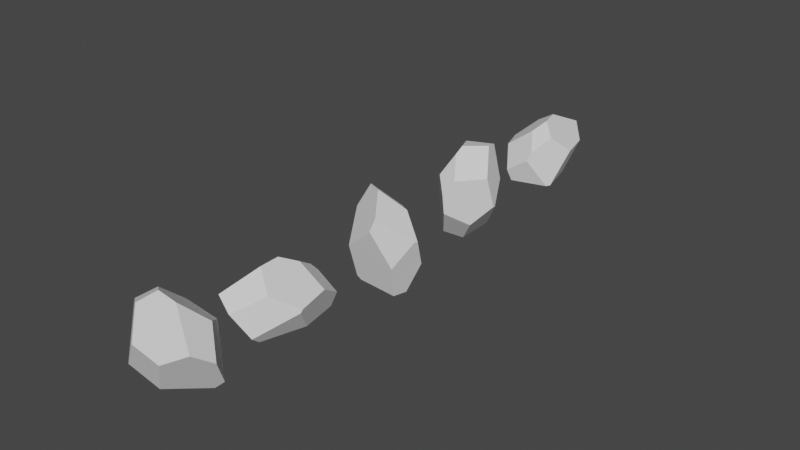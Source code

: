 # Source: Stein_v02.blend  (saved by Blender 3.2.14; exported with 4.5.12 LTS)
import bpy
from mathutils import Matrix  # noqa: F401  (used for matrix-valued properties, if any)

bpy.ops.wm.read_factory_settings(use_empty=True)
scene = bpy.context.scene
scene.name = 'Scene'

# ---- collections
col_collection = bpy.data.collections.new('Collection'); scene.collection.children.link(col_collection)

# ---- world
world_world = bpy.data.worlds.new('World'); scene.world = world_world
world_world.use_nodes = True; world_world.node_tree.nodes.clear()
_N = world_world.node_tree.nodes; _L = world_world.node_tree.links
n0 = _N.new('ShaderNodeOutputWorld'); n0.name = 'World Output'; n0.location = (300, 300)
n1 = _N.new('ShaderNodeBackground'); n1.name = 'Background'; n1.location = (10, 300)
n1.inputs[0].default_value = (0.05088, 0.05088, 0.05088, 1.0)
_L.new(n1.outputs[0], n0.inputs[0])
n0.is_active_output = True
world_world.color = (0.05088, 0.05088, 0.05088)
world_world.use_sun_shadow = False
world_world.sun_shadow_jitter_overblur = 0.0

# ---- meshes
me_sphere = bpy.data.meshes.new('Sphere')
me_sphere.from_pydata([(-0.05371, -0.2173, 0.7786), (0.09281, -0.4302, 0.675), (0.4465, 0.2988, 0.4502), (0.3149, -0.753, 0.518), (-0.5439, 0.07552, 0.7312), (-0.6113, 0.04695, 0.6602), (-0.124, 0.7946, 0.3234), (0.246, -0.8985, 0.3362), (-0.9148, 0.1994, -0.1028), (-0.8901, -0.0714, 0.366), (-0.6331, -0.4016, -0.6226), (-0.6032, -0.7268, -0.0606), (-0.4636, 0.7802, -0.2391), (-0.1434, 0.9601, 0.02952), (-0.5439, -0.3603, -0.6827), (0.9635, 0.09037, 0.09568), (0.9442, -0.008496, 0.1068), (0.6376, -0.5289, -0.2513), (0.4509, -0.2331, -0.7816), (0.8319, 0.4107, -0.3348), (0.1251, 0.8886, -0.2262), (-0.1112, 0.6759, -0.5972), (-0.04498, 0.5264, -0.7232), (0.5458, 0.1562, -0.7868), (0.8308, 0.4134, -0.3385), (0.8139, 0.3981, -0.3652)], [], [(21, 20, 24, 25, 23, 22), (8, 10, 11, 9), (4, 5, 1, 0), (6, 4, 0, 2), (25, 19, 15, 16, 17, 18, 23), (17, 16, 3, 7), (1, 5, 9, 11, 7, 3), (8, 9, 5, 4, 6, 13, 12), (22, 14, 10, 8, 12, 21), (20, 21, 12, 13), (22, 23, 18, 14), (14, 18, 17, 7, 11, 10), (2, 0, 1, 3, 16, 15), (20, 13, 6, 2, 15, 19, 24), (25, 24, 19)])
_uv = me_sphere.uv_layers.new(name='UVMap')
_uv.uv.foreach_set('vector', [0.7676, 0.2849, 0.7238, 0.4254, 0.5736, 0.3896, 0.5721, 0.3787, 0.5372, 0.2096, 0.671, 0.2354, 0.9632, 0.467, 0.09439, 0.2787, 0.1425, 0.4808, 0.1313, 0.6216, 0.8131, 0.766, 0.8669, 0.7331, 0.27, 0.7534, 0.2435, 0.8044, 0.7331, 0.6086, 0.8131, 0.766, 0.2435, 0.8044, 0.473, 0.6651, 0.5721, 0.3787, 0.573, 0.3908, 0.5118, 0.5314, 0.4942, 0.5349, 0.3899, 0.4157, 0.4075, 0.2105, 0.5372, 0.2096, 0.3899, 0.4157, 0.4942, 0.5349, 0.31, 0.6763, 0.2927, 0.6097, 0.27, 0.7534, 0.8669, 0.7331, 0.1313, 0.6216, 0.1425, 0.4808, 0.2927, 0.6097, 0.31, 0.6763, 0.9632, 0.467, 0.1313, 0.6216, 0.8669, 0.7331, 0.8131, 0.766, 0.7331, 0.6086, 0.7683, 0.5101, 0.8372, 0.4227, 0.671, 0.2354, 0.1053, 0.242, 0.09439, 0.2787, 0.9632, 0.467, 0.8372, 0.4227, 0.7676, 0.2849, 0.7238, 0.4254, 0.7676, 0.2849, 0.8372, 0.4227, 0.7683, 0.5101, 0.671, 0.2354, 0.5372, 0.2096, 0.4075, 0.2105, 0.1053, 0.242, 0.1053, 0.242, 0.4075, 0.2105, 0.3899, 0.4157, 0.2927, 0.6097, 0.1425, 0.4808, 0.09439, 0.2787, 0.473, 0.6651, 0.2435, 0.8044, 0.27, 0.7534, 0.31, 0.6763, 0.4942, 0.5349, 0.5118, 0.5314, 0.7238, 0.4254, 0.7683, 0.5101, 0.7331, 0.6086, 0.473, 0.6651, 0.5118, 0.5314, 0.573, 0.3908, 0.5736, 0.3896, 0.5721, 0.3787, 0.5736, 0.3896, 0.573, 0.3908])
me_sphere.update()
me_sphere_001 = bpy.data.meshes.new('Sphere.001')
me_sphere_001.from_pydata([(-0.05371, -0.2173, 0.7786), (0.09281, -0.4302, 0.675), (0.4465, 0.2988, 0.4502), (0.3149, -0.753, 0.518), (-0.5439, 0.07552, 0.7312), (-0.6113, 0.04695, 0.6602), (-0.124, 0.7946, 0.3234), (0.246, -0.8985, 0.3362), (-0.9148, 0.1994, -0.1028), (-0.8901, -0.0714, 0.366), (-0.6331, -0.4016, -0.6226), (-0.6032, -0.7268, -0.0606), (-0.4636, 0.7802, -0.2391), (-0.1434, 0.9601, 0.02952), (-0.5439, -0.3603, -0.6827), (0.9635, 0.09037, 0.09568), (0.9442, -0.008496, 0.1068), (0.6376, -0.5289, -0.2513), (0.4509, -0.2331, -0.7816), (0.8319, 0.4107, -0.3348), (0.1251, 0.8886, -0.2262), (-0.1112, 0.6759, -0.5972), (-0.04498, 0.5264, -0.7232), (0.5458, 0.1562, -0.7868), (0.8308, 0.4134, -0.3385), (0.8139, 0.3981, -0.3652)], [], [(21, 20, 24, 25, 23, 22), (8, 10, 11, 9), (4, 5, 1, 0), (6, 4, 0, 2), (25, 19, 15, 16, 17, 18, 23), (17, 16, 3, 7), (1, 5, 9, 11, 7, 3), (8, 9, 5, 4, 6, 13, 12), (22, 14, 10, 8, 12, 21), (20, 21, 12, 13), (22, 23, 18, 14), (14, 18, 17, 7, 11, 10), (2, 0, 1, 3, 16, 15), (20, 13, 6, 2, 15, 19, 24), (25, 24, 19)])
_uv = me_sphere_001.uv_layers.new(name='UVMap')
_uv.uv.foreach_set('vector', [0.7676, 0.2849, 0.7238, 0.4254, 0.5736, 0.3896, 0.5721, 0.3787, 0.5372, 0.2096, 0.671, 0.2354, 0.9632, 0.467, 0.09439, 0.2787, 0.1425, 0.4808, 0.1313, 0.6216, 0.8131, 0.766, 0.8669, 0.7331, 0.27, 0.7534, 0.2435, 0.8044, 0.7331, 0.6086, 0.8131, 0.766, 0.2435, 0.8044, 0.473, 0.6651, 0.5721, 0.3787, 0.573, 0.3908, 0.5118, 0.5314, 0.4942, 0.5349, 0.3899, 0.4157, 0.4075, 0.2105, 0.5372, 0.2096, 0.3899, 0.4157, 0.4942, 0.5349, 0.31, 0.6763, 0.2927, 0.6097, 0.27, 0.7534, 0.8669, 0.7331, 0.1313, 0.6216, 0.1425, 0.4808, 0.2927, 0.6097, 0.31, 0.6763, 0.9632, 0.467, 0.1313, 0.6216, 0.8669, 0.7331, 0.8131, 0.766, 0.7331, 0.6086, 0.7683, 0.5101, 0.8372, 0.4227, 0.671, 0.2354, 0.1053, 0.242, 0.09439, 0.2787, 0.9632, 0.467, 0.8372, 0.4227, 0.7676, 0.2849, 0.7238, 0.4254, 0.7676, 0.2849, 0.8372, 0.4227, 0.7683, 0.5101, 0.671, 0.2354, 0.5372, 0.2096, 0.4075, 0.2105, 0.1053, 0.242, 0.1053, 0.242, 0.4075, 0.2105, 0.3899, 0.4157, 0.2927, 0.6097, 0.1425, 0.4808, 0.09439, 0.2787, 0.473, 0.6651, 0.2435, 0.8044, 0.27, 0.7534, 0.31, 0.6763, 0.4942, 0.5349, 0.5118, 0.5314, 0.7238, 0.4254, 0.7683, 0.5101, 0.7331, 0.6086, 0.473, 0.6651, 0.5118, 0.5314, 0.573, 0.3908, 0.5736, 0.3896, 0.5721, 0.3787, 0.5736, 0.3896, 0.573, 0.3908])
me_sphere_001.update()
me_sphere_002 = bpy.data.meshes.new('Sphere.002')
me_sphere_002.from_pydata([(-0.05371, -0.2173, 0.7786), (0.09281, -0.4302, 0.675), (0.4465, 0.2988, 0.4502), (0.3149, -0.753, 0.518), (-0.5439, 0.07552, 0.7312), (-0.6113, 0.04695, 0.6602), (-0.124, 0.7946, 0.3234), (0.246, -0.8985, 0.3362), (-0.9148, 0.1994, -0.1028), (-0.8901, -0.0714, 0.366), (-0.6331, -0.4016, -0.6226), (-0.6032, -0.7268, -0.0606), (-0.4636, 0.7802, -0.2391), (-0.1434, 0.9601, 0.02952), (-0.5439, -0.3603, -0.6827), (0.9635, 0.09037, 0.09568), (0.9442, -0.008496, 0.1068), (0.6376, -0.5289, -0.2513), (0.4509, -0.2331, -0.7816), (0.8319, 0.4107, -0.3348), (0.1251, 0.8886, -0.2262), (-0.1112, 0.6759, -0.5972), (-0.04498, 0.5264, -0.7232), (0.5458, 0.1562, -0.7868), (0.8308, 0.4134, -0.3385), (0.8139, 0.3981, -0.3652)], [], [(21, 20, 24, 25, 23, 22), (8, 10, 11, 9), (4, 5, 1, 0), (6, 4, 0, 2), (25, 19, 15, 16, 17, 18, 23), (17, 16, 3, 7), (1, 5, 9, 11, 7, 3), (8, 9, 5, 4, 6, 13, 12), (22, 14, 10, 8, 12, 21), (20, 21, 12, 13), (22, 23, 18, 14), (14, 18, 17, 7, 11, 10), (2, 0, 1, 3, 16, 15), (20, 13, 6, 2, 15, 19, 24), (25, 24, 19)])
_uv = me_sphere_002.uv_layers.new(name='UVMap')
_uv.uv.foreach_set('vector', [0.7676, 0.2849, 0.7238, 0.4254, 0.5736, 0.3896, 0.5721, 0.3787, 0.5372, 0.2096, 0.671, 0.2354, 0.9632, 0.467, 0.09439, 0.2787, 0.1425, 0.4808, 0.1313, 0.6216, 0.8131, 0.766, 0.8669, 0.7331, 0.27, 0.7534, 0.2435, 0.8044, 0.7331, 0.6086, 0.8131, 0.766, 0.2435, 0.8044, 0.473, 0.6651, 0.5721, 0.3787, 0.573, 0.3908, 0.5118, 0.5314, 0.4942, 0.5349, 0.3899, 0.4157, 0.4075, 0.2105, 0.5372, 0.2096, 0.3899, 0.4157, 0.4942, 0.5349, 0.31, 0.6763, 0.2927, 0.6097, 0.27, 0.7534, 0.8669, 0.7331, 0.1313, 0.6216, 0.1425, 0.4808, 0.2927, 0.6097, 0.31, 0.6763, 0.9632, 0.467, 0.1313, 0.6216, 0.8669, 0.7331, 0.8131, 0.766, 0.7331, 0.6086, 0.7683, 0.5101, 0.8372, 0.4227, 0.671, 0.2354, 0.1053, 0.242, 0.09439, 0.2787, 0.9632, 0.467, 0.8372, 0.4227, 0.7676, 0.2849, 0.7238, 0.4254, 0.7676, 0.2849, 0.8372, 0.4227, 0.7683, 0.5101, 0.671, 0.2354, 0.5372, 0.2096, 0.4075, 0.2105, 0.1053, 0.242, 0.1053, 0.242, 0.4075, 0.2105, 0.3899, 0.4157, 0.2927, 0.6097, 0.1425, 0.4808, 0.09439, 0.2787, 0.473, 0.6651, 0.2435, 0.8044, 0.27, 0.7534, 0.31, 0.6763, 0.4942, 0.5349, 0.5118, 0.5314, 0.7238, 0.4254, 0.7683, 0.5101, 0.7331, 0.6086, 0.473, 0.6651, 0.5118, 0.5314, 0.573, 0.3908, 0.5736, 0.3896, 0.5721, 0.3787, 0.5736, 0.3896, 0.573, 0.3908])
me_sphere_002.update()
me_sphere_003 = bpy.data.meshes.new('Sphere.003')
me_sphere_003.from_pydata([(-0.05371, -0.2173, 0.7786), (0.09281, -0.4302, 0.675), (0.4465, 0.2988, 0.4502), (0.3149, -0.753, 0.518), (-0.5439, 0.07552, 0.7312), (-0.6113, 0.04695, 0.6602), (-0.124, 0.7946, 0.3234), (0.246, -0.8985, 0.3362), (-0.9148, 0.1994, -0.1028), (-0.8901, -0.0714, 0.366), (-0.6331, -0.4016, -0.6226), (-0.6032, -0.7268, -0.0606), (-0.4636, 0.7802, -0.2391), (-0.1434, 0.9601, 0.02952), (-0.5439, -0.3603, -0.6827), (0.9635, 0.09037, 0.09568), (0.9442, -0.008496, 0.1068), (0.6376, -0.5289, -0.2513), (0.4509, -0.2331, -0.7816), (0.8319, 0.4107, -0.3348), (0.1251, 0.8886, -0.2262), (-0.1112, 0.6759, -0.5972), (-0.04498, 0.5264, -0.7232), (0.5458, 0.1562, -0.7868), (0.8308, 0.4134, -0.3385), (0.8139, 0.3981, -0.3652)], [], [(21, 20, 24, 25, 23, 22), (8, 10, 11, 9), (4, 5, 1, 0), (6, 4, 0, 2), (25, 19, 15, 16, 17, 18, 23), (17, 16, 3, 7), (1, 5, 9, 11, 7, 3), (8, 9, 5, 4, 6, 13, 12), (22, 14, 10, 8, 12, 21), (20, 21, 12, 13), (22, 23, 18, 14), (14, 18, 17, 7, 11, 10), (2, 0, 1, 3, 16, 15), (20, 13, 6, 2, 15, 19, 24), (25, 24, 19)])
_uv = me_sphere_003.uv_layers.new(name='UVMap')
_uv.uv.foreach_set('vector', [0.7676, 0.2849, 0.7238, 0.4254, 0.5736, 0.3896, 0.5721, 0.3787, 0.5372, 0.2096, 0.671, 0.2354, 0.9632, 0.467, 0.09439, 0.2787, 0.1425, 0.4808, 0.1313, 0.6216, 0.8131, 0.766, 0.8669, 0.7331, 0.27, 0.7534, 0.2435, 0.8044, 0.7331, 0.6086, 0.8131, 0.766, 0.2435, 0.8044, 0.473, 0.6651, 0.5721, 0.3787, 0.573, 0.3908, 0.5118, 0.5314, 0.4942, 0.5349, 0.3899, 0.4157, 0.4075, 0.2105, 0.5372, 0.2096, 0.3899, 0.4157, 0.4942, 0.5349, 0.31, 0.6763, 0.2927, 0.6097, 0.27, 0.7534, 0.8669, 0.7331, 0.1313, 0.6216, 0.1425, 0.4808, 0.2927, 0.6097, 0.31, 0.6763, 0.9632, 0.467, 0.1313, 0.6216, 0.8669, 0.7331, 0.8131, 0.766, 0.7331, 0.6086, 0.7683, 0.5101, 0.8372, 0.4227, 0.671, 0.2354, 0.1053, 0.242, 0.09439, 0.2787, 0.9632, 0.467, 0.8372, 0.4227, 0.7676, 0.2849, 0.7238, 0.4254, 0.7676, 0.2849, 0.8372, 0.4227, 0.7683, 0.5101, 0.671, 0.2354, 0.5372, 0.2096, 0.4075, 0.2105, 0.1053, 0.242, 0.1053, 0.242, 0.4075, 0.2105, 0.3899, 0.4157, 0.2927, 0.6097, 0.1425, 0.4808, 0.09439, 0.2787, 0.473, 0.6651, 0.2435, 0.8044, 0.27, 0.7534, 0.31, 0.6763, 0.4942, 0.5349, 0.5118, 0.5314, 0.7238, 0.4254, 0.7683, 0.5101, 0.7331, 0.6086, 0.473, 0.6651, 0.5118, 0.5314, 0.573, 0.3908, 0.5736, 0.3896, 0.5721, 0.3787, 0.5736, 0.3896, 0.573, 0.3908])
me_sphere_003.update()
me_sphere_004 = bpy.data.meshes.new('Sphere.004')
me_sphere_004.from_pydata([(-0.05371, -0.2173, 0.7786), (0.09281, -0.4302, 0.675), (0.4465, 0.2988, 0.4502), (0.3149, -0.753, 0.518), (-0.5439, 0.07552, 0.7312), (-0.6113, 0.04695, 0.6602), (-0.124, 0.7946, 0.3234), (0.246, -0.8985, 0.3362), (-0.9148, 0.1994, -0.1028), (-0.8901, -0.0714, 0.366), (-0.6331, -0.4016, -0.6226), (-0.6032, -0.7268, -0.0606), (-0.4636, 0.7802, -0.2391), (-0.1434, 0.9601, 0.02952), (-0.5439, -0.3603, -0.6827), (0.9635, 0.09037, 0.09568), (0.9442, -0.008496, 0.1068), (0.6376, -0.5289, -0.2513), (0.4509, -0.2331, -0.7816), (0.8319, 0.4107, -0.3348), (0.1251, 0.8886, -0.2262), (-0.1112, 0.6759, -0.5972), (-0.04498, 0.5264, -0.7232), (0.5458, 0.1562, -0.7868), (0.8308, 0.4134, -0.3385), (0.8139, 0.3981, -0.3652)], [], [(21, 20, 24, 25, 23, 22), (8, 10, 11, 9), (4, 5, 1, 0), (6, 4, 0, 2), (25, 19, 15, 16, 17, 18, 23), (17, 16, 3, 7), (1, 5, 9, 11, 7, 3), (8, 9, 5, 4, 6, 13, 12), (22, 14, 10, 8, 12, 21), (20, 21, 12, 13), (22, 23, 18, 14), (14, 18, 17, 7, 11, 10), (2, 0, 1, 3, 16, 15), (20, 13, 6, 2, 15, 19, 24), (25, 24, 19)])
_uv = me_sphere_004.uv_layers.new(name='UVMap')
_uv.uv.foreach_set('vector', [0.7676, 0.2849, 0.7238, 0.4254, 0.5736, 0.3896, 0.5721, 0.3787, 0.5372, 0.2096, 0.671, 0.2354, 0.9632, 0.467, 0.09439, 0.2787, 0.1425, 0.4808, 0.1313, 0.6216, 0.8131, 0.766, 0.8669, 0.7331, 0.27, 0.7534, 0.2435, 0.8044, 0.7331, 0.6086, 0.8131, 0.766, 0.2435, 0.8044, 0.473, 0.6651, 0.5721, 0.3787, 0.573, 0.3908, 0.5118, 0.5314, 0.4942, 0.5349, 0.3899, 0.4157, 0.4075, 0.2105, 0.5372, 0.2096, 0.3899, 0.4157, 0.4942, 0.5349, 0.31, 0.6763, 0.2927, 0.6097, 0.27, 0.7534, 0.8669, 0.7331, 0.1313, 0.6216, 0.1425, 0.4808, 0.2927, 0.6097, 0.31, 0.6763, 0.9632, 0.467, 0.1313, 0.6216, 0.8669, 0.7331, 0.8131, 0.766, 0.7331, 0.6086, 0.7683, 0.5101, 0.8372, 0.4227, 0.671, 0.2354, 0.1053, 0.242, 0.09439, 0.2787, 0.9632, 0.467, 0.8372, 0.4227, 0.7676, 0.2849, 0.7238, 0.4254, 0.7676, 0.2849, 0.8372, 0.4227, 0.7683, 0.5101, 0.671, 0.2354, 0.5372, 0.2096, 0.4075, 0.2105, 0.1053, 0.242, 0.1053, 0.242, 0.4075, 0.2105, 0.3899, 0.4157, 0.2927, 0.6097, 0.1425, 0.4808, 0.09439, 0.2787, 0.473, 0.6651, 0.2435, 0.8044, 0.27, 0.7534, 0.31, 0.6763, 0.4942, 0.5349, 0.5118, 0.5314, 0.7238, 0.4254, 0.7683, 0.5101, 0.7331, 0.6086, 0.473, 0.6651, 0.5118, 0.5314, 0.573, 0.3908, 0.5736, 0.3896, 0.5721, 0.3787, 0.5736, 0.3896, 0.573, 0.3908])
me_sphere_004.update()

# ---- objects
ob_sphere = bpy.data.objects.new('Sphere', me_sphere)
ob_sphere_001 = bpy.data.objects.new('Sphere.001', me_sphere_001)
ob_sphere_002 = bpy.data.objects.new('Sphere.002', me_sphere_002)
ob_sphere_003 = bpy.data.objects.new('Sphere.003', me_sphere_003)
ob_sphere_004 = bpy.data.objects.new('Sphere.004', me_sphere_004)

# ---- transforms, parenting, visibility, modifiers, constraints
ob_sphere.location = (-0.01682, 0.003901, 1.163)
ob_sphere.scale = (1.0, 1.0, 1.829)
ob_sphere_001.location = (-0.1004, 3.584, 1.163)
ob_sphere_001.rotation_euler = (2.931, 4.638e-17, 4.392e-16)
ob_sphere_001.scale = (1.0, 1.0, 1.829)
ob_sphere_002.location = (-0.01682, -3.84, 1.163)
ob_sphere_002.rotation_euler = (1.273, 2.123e-16, 1.569e-16)
ob_sphere_002.scale = (1.0, 1.0, 1.829)
ob_sphere_003.location = (-0.01682, -6.774, 1.495)
ob_sphere_003.rotation_euler = (1.309, 2.145e-16, 1.484)
ob_sphere_003.scale = (1.0, 1.238, 1.864)
ob_sphere_004.location = (-0.01682, 7.216, 1.315)
ob_sphere_004.rotation_euler = (1.255, 2.111e-16, -2.935)
ob_sphere_004.scale = (1.0, 1.0, 1.829)

# ---- collection membership
col_collection.objects.link(ob_sphere)
col_collection.objects.link(ob_sphere_001)
col_collection.objects.link(ob_sphere_002)
col_collection.objects.link(ob_sphere_003)
col_collection.objects.link(ob_sphere_004)

# ---- scene / render settings (as saved in the file)
scene.frame_start = 1; scene.frame_end = 250; scene.frame_set(41)
scene.render.engine = 'BLENDER_EEVEE_NEXT'
scene.cycles.sampling_pattern = 'TABULATED_SOBOL'
scene.cycles.use_light_tree = False
scene.view_settings.view_transform = 'Filmic'
bpy.context.view_layer.update()

# ---- added for rendering (the .blend has no active camera and no usable light): camera, sun
cam_auto = bpy.data.cameras.new('AutoCamera')
cam_auto.lens = 50.0
cam_auto.sensor_width = 36.0
cam_auto.clip_end = 1000.0
ob_auto_camera = bpy.data.objects.new('AutoCamera', cam_auto)
scene.collection.objects.link(ob_auto_camera)
ob_auto_camera.location = (16.2023, -18.8964, 14.2877)
ob_auto_camera.rotation_euler = (1.09748, -7.21219e-08, 0.694738)
scene.camera = ob_auto_camera
light_auto_sun = bpy.data.lights.new('AutoSun', 'SUN')
light_auto_sun.energy = 3.0
light_auto_sun.angle = 0.0523599
ob_auto_sun = bpy.data.objects.new('AutoSun', light_auto_sun)
scene.collection.objects.link(ob_auto_sun)
ob_auto_sun.rotation_euler = (0.872665, 0.174533, 0.523599)
bpy.context.view_layer.update()
